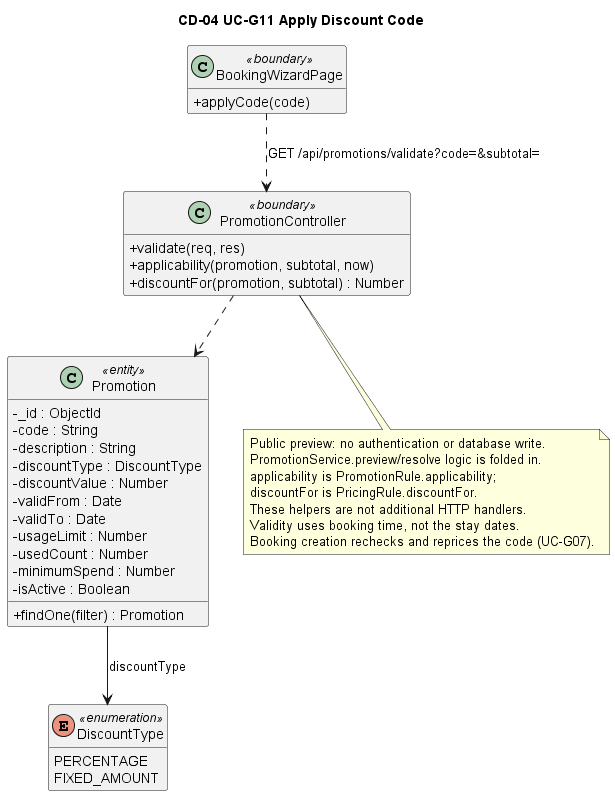

The diagram above was rendered by PlantUML. Its source (embedded in the PNG):
@startuml
title CD-04 UC-G11 Apply Discount Code

skinparam classAttributeIconSize 0
hide empty members

class BookingWizardPage <<boundary>> {
    + applyCode(code)
}

class PromotionController <<boundary>> {
    + validate(req, res)
    + applicability(promotion, subtotal, now)
    + discountFor(promotion, subtotal) : Number
}

class Promotion <<entity>> {
    - _id : ObjectId
    - code : String
    - description : String
    - discountType : DiscountType
    - discountValue : Number
    - validFrom : Date
    - validTo : Date
    - usageLimit : Number
    - usedCount : Number
    - minimumSpend : Number
    - isActive : Boolean
    + findOne(filter) : Promotion
}

enum DiscountType <<enumeration>> {
    PERCENTAGE
    FIXED_AMOUNT
}

BookingWizardPage ..> PromotionController : GET /api/promotions/validate?code=&subtotal=
PromotionController ..> Promotion
Promotion --> DiscountType : discountType

note bottom of PromotionController
    Public preview: no authentication or database write.
    PromotionService.preview/resolve logic is folded in.
    applicability is PromotionRule.applicability;
    discountFor is PricingRule.discountFor.
    These helpers are not additional HTTP handlers.
    Validity uses booking time, not the stay dates.
    Booking creation rechecks and reprices the code (UC-G07).
end note
@enduml